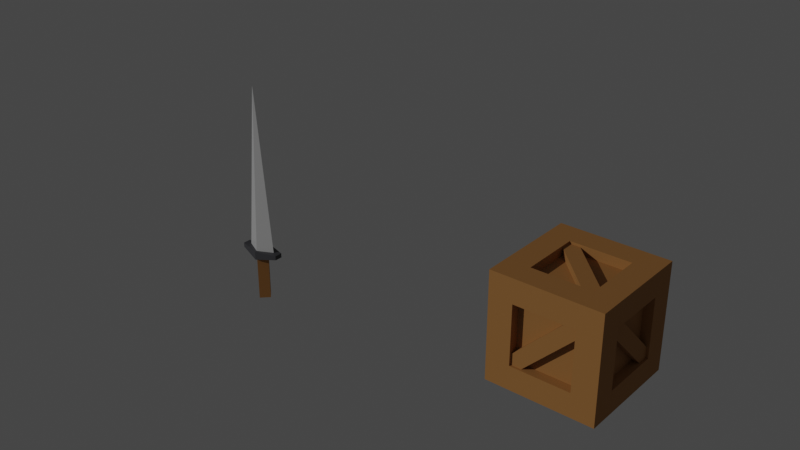 # Source: RPGGame_Items.blend  (saved by Blender 3.0.42; exported with 4.5.12 LTS)
import bpy
from mathutils import Matrix  # noqa: F401  (used for matrix-valued properties, if any)

bpy.ops.wm.read_factory_settings(use_empty=True)
scene = bpy.context.scene
scene.name = 'Scene'

# ---- collections
col_1_sword = bpy.data.collections.new('1.sword'); scene.collection.children.link(col_1_sword)
col_2_spear = bpy.data.collections.new('2.spear'); scene.collection.children.link(col_2_spear)
col_3_axe = bpy.data.collections.new('3.axe'); scene.collection.children.link(col_3_axe)
col_4_goblin_mace = bpy.data.collections.new('4.goblin_mace'); scene.collection.children.link(col_4_goblin_mace)
col_5_gem = bpy.data.collections.new('5.gem'); scene.collection.children.link(col_5_gem)
col_6_gold_coin = bpy.data.collections.new('6.gold_coin'); scene.collection.children.link(col_6_gold_coin)

# ---- materials (node trees are filled in below, after node groups)
mat_wood = bpy.data.materials.new('wood')
mat_wood.use_transparent_shadow = False
mat_steel = bpy.data.materials.new('steel')
mat_steel.use_transparent_shadow = False
mat_steel_polished = bpy.data.materials.new('steel_polished')
mat_steel_polished.use_transparent_shadow = False
mat_emerald = bpy.data.materials.new('emerald')
mat_emerald.use_transparent_shadow = False
mat_gold = bpy.data.materials.new('gold')
mat_gold.use_transparent_shadow = False
mat_gold_weathered = bpy.data.materials.new('gold_weathered')
mat_gold_weathered.use_transparent_shadow = False

# ---- node groups
ng_auto_smooth = bpy.data.node_groups.new('Auto Smooth', 'GeometryNodeTree')
_s = ng_auto_smooth.interface.new_socket(name='Geometry', in_out='OUTPUT', socket_type='NodeSocketGeometry')
_s = ng_auto_smooth.interface.new_socket(name='Geometry', in_out='INPUT', socket_type='NodeSocketGeometry')
_s = ng_auto_smooth.interface.new_socket(name='Angle', in_out='INPUT', socket_type='NodeSocketFloat')
_s.subtype = 'ANGLE'
_s.min_value = 0.0
_s.max_value = 3.142
ng_auto_smooth.is_modifier = True
_N = ng_auto_smooth.nodes; _L = ng_auto_smooth.links
n0 = _N.new('NodeGroupOutput'); n0.name = 'Group Output'; n0.location = (480, -100)
n1 = _N.new('NodeGroupInput'); n1.name = 'Group Input'; n1.location = (-420, -300)
n2 = _N.new('NodeGroupInput'); n2.name = 'Group Input.001'; n2.location = (-60, -100)
n3 = _N.new('GeometryNodeSetShadeSmooth'); n3.name = 'Set Shade Smooth'; n3.location = (120, -100)
n3.domain = 'EDGE'
n4 = _N.new('GeometryNodeSetShadeSmooth'); n4.name = 'Set Shade Smooth.001'; n4.location = (300, -100)
n5 = _N.new('GeometryNodeInputMeshEdgeAngle'); n5.name = 'Edge Angle'; n5.location = (-420, -220)
n6 = _N.new('GeometryNodeInputEdgeSmooth'); n6.name = 'Is Edge Smooth'; n6.location = (-60, -160)
n7 = _N.new('GeometryNodeInputShadeSmooth'); n7.name = 'Is Face Smooth'; n7.location = (-240, -340)
n8 = _N.new('FunctionNodeBooleanMath'); n8.name = 'Boolean Math'; n8.location = (-60, -220)
n9 = _N.new('FunctionNodeCompare'); n9.name = 'Compare'; n9.location = (-240, -180)
n9.operation = 'LESS_EQUAL'
_L.new(n5.outputs[0], n9.inputs[0])
_L.new(n4.outputs[0], n0.inputs[0])
_L.new(n1.outputs[1], n9.inputs[1])
_L.new(n9.outputs[0], n8.inputs[0])
_L.new(n7.outputs[0], n8.inputs[1])
_L.new(n2.outputs[0], n3.inputs[0])
_L.new(n6.outputs[0], n3.inputs[1])
_L.new(n3.outputs[0], n4.inputs[0])
_L.new(n8.outputs[0], n3.inputs[2])
n0.is_active_output = True

# ---- material node trees
mat_wood.use_nodes = True; mat_wood.node_tree.nodes.clear()
_N = mat_wood.node_tree.nodes; _L = mat_wood.node_tree.links
n0 = _N.new('ShaderNodeBsdfPrincipled'); n0.name = 'Principled BSDF'; n0.location = (10, 300)
n0.distribution = 'GGX'
n0.subsurface_method = 'RANDOM_WALK_SKIN'
n0.inputs[0].default_value = (0.402, 0.1845, 0.05127, 1.0)
n0.inputs[2].default_value = 0.8
n0.inputs[3].default_value = 1.45
n0.inputs[27].default_value = (0.0, 0.0, 0.0, 1.0)
n0.inputs[28].default_value = 1.0
n1 = _N.new('ShaderNodeOutputMaterial'); n1.name = 'Material Output'; n1.location = (300, 300)
_L.new(n0.outputs[0], n1.inputs[0])
n1.is_active_output = True
mat_steel.use_nodes = True; mat_steel.node_tree.nodes.clear()
_N = mat_steel.node_tree.nodes; _L = mat_steel.node_tree.links
n0 = _N.new('ShaderNodeBsdfPrincipled'); n0.name = 'Principled BSDF'; n0.location = (10, 300)
n0.distribution = 'GGX'
n0.subsurface_method = 'RANDOM_WALK_SKIN'
n0.inputs[0].default_value = (0.05781, 0.05781, 0.0648, 1.0)
n0.inputs[3].default_value = 1.45
n0.inputs[27].default_value = (0.0, 0.0, 0.0, 1.0)
n0.inputs[28].default_value = 1.0
n1 = _N.new('ShaderNodeOutputMaterial'); n1.name = 'Material Output'; n1.location = (300, 300)
_L.new(n0.outputs[0], n1.inputs[0])
n1.is_active_output = True
mat_steel_polished.use_nodes = True; mat_steel_polished.node_tree.nodes.clear()
_N = mat_steel_polished.node_tree.nodes; _L = mat_steel_polished.node_tree.links
n0 = _N.new('ShaderNodeBsdfPrincipled'); n0.name = 'Principled BSDF'; n0.location = (10, 300)
n0.distribution = 'GGX'
n0.subsurface_method = 'RANDOM_WALK_SKIN'
n0.inputs[0].default_value = (0.5926, 0.5926, 0.5926, 1.0)
n0.inputs[2].default_value = 0.2
n0.inputs[3].default_value = 1.45
n0.inputs[27].default_value = (0.0, 0.0, 0.0, 1.0)
n0.inputs[28].default_value = 1.0
n1 = _N.new('ShaderNodeOutputMaterial'); n1.name = 'Material Output'; n1.location = (300, 300)
_L.new(n0.outputs[0], n1.inputs[0])
n1.is_active_output = True
mat_emerald.use_nodes = True; mat_emerald.node_tree.nodes.clear()
_N = mat_emerald.node_tree.nodes; _L = mat_emerald.node_tree.links
n0 = _N.new('ShaderNodeBsdfPrincipled'); n0.name = 'Principled BSDF'; n0.location = (10, 300)
n0.distribution = 'GGX'
n0.subsurface_method = 'RANDOM_WALK_SKIN'
n0.inputs[0].default_value = (0.09686, 1.0, 0.03537, 1.0)
n0.inputs[2].default_value = 0.8
n0.inputs[3].default_value = 1.45
n0.inputs[27].default_value = (0.0, 0.0, 0.0, 1.0)
n0.inputs[28].default_value = 1.0
n1 = _N.new('ShaderNodeOutputMaterial'); n1.name = 'Material Output'; n1.location = (300, 300)
_L.new(n0.outputs[0], n1.inputs[0])
n1.is_active_output = True
mat_gold.use_nodes = True; mat_gold.node_tree.nodes.clear()
_N = mat_gold.node_tree.nodes; _L = mat_gold.node_tree.links
n0 = _N.new('ShaderNodeBsdfPrincipled'); n0.name = 'Principled BSDF'; n0.location = (10, 300)
n0.distribution = 'GGX'
n0.subsurface_method = 'RANDOM_WALK_SKIN'
n0.inputs[0].default_value = (1.0, 0.6795, 0.08866, 1.0)
n0.inputs[2].default_value = 0.3
n0.inputs[3].default_value = 1.45
n0.inputs[27].default_value = (0.0, 0.0, 0.0, 1.0)
n0.inputs[28].default_value = 1.0
n1 = _N.new('ShaderNodeOutputMaterial'); n1.name = 'Material Output'; n1.location = (300, 300)
_L.new(n0.outputs[0], n1.inputs[0])
n1.is_active_output = True
mat_gold_weathered.use_nodes = True; mat_gold_weathered.node_tree.nodes.clear()
_N = mat_gold_weathered.node_tree.nodes; _L = mat_gold_weathered.node_tree.links
n0 = _N.new('ShaderNodeBsdfPrincipled'); n0.name = 'Principled BSDF'; n0.location = (10, 300)
n0.distribution = 'GGX'
n0.subsurface_method = 'RANDOM_WALK_SKIN'
n0.inputs[0].default_value = (0.2738, 0.1892, 0.02846, 1.0)
n0.inputs[2].default_value = 0.7
n0.inputs[3].default_value = 1.45
n0.inputs[27].default_value = (0.0, 0.0, 0.0, 1.0)
n0.inputs[28].default_value = 1.0
n1 = _N.new('ShaderNodeOutputMaterial'); n1.name = 'Material Output'; n1.location = (300, 300)
_L.new(n0.outputs[0], n1.inputs[0])
n1.is_active_output = True

# ---- world
world_world = bpy.data.worlds.new('World'); scene.world = world_world
world_world.use_nodes = True; world_world.node_tree.nodes.clear()
_N = world_world.node_tree.nodes; _L = world_world.node_tree.links
n0 = _N.new('ShaderNodeOutputWorld'); n0.name = 'World Output'; n0.location = (300, 300)
n1 = _N.new('ShaderNodeBackground'); n1.name = 'Background'; n1.location = (10, 300)
n1.inputs[0].default_value = (0.05088, 0.05088, 0.05088, 1.0)
_L.new(n1.outputs[0], n0.inputs[0])
n0.is_active_output = True
world_world.color = (0.05088, 0.05088, 0.05088)
world_world.use_sun_shadow = False
world_world.sun_shadow_jitter_overblur = 0.0

# ---- lights
light_sun = bpy.data.lights.new('Sun', 'SUN')
light_sun.transmission_factor = 0.0
light_sun.energy = 1.0
light_sun.shadow_soft_size = 0.125

# ---- meshes
me_cube_008 = bpy.data.meshes.new('Cube.008')
me_cube_008.from_pydata([(-1.5, -0.5, -0.5), (-1.5, -0.5, 0.5), (-1.5, 0.5, -0.5), (-1.5, 0.5, 0.5), (-0.5, -0.5, -0.5), (-0.5, -0.5, 0.5), (-0.5, 0.5, -0.5), (-0.5, 0.5, 0.5)], [], [(0, 1, 3, 2), (2, 3, 7, 6), (6, 7, 5, 4), (4, 5, 1, 0), (2, 6, 4, 0), (7, 3, 1, 5)])
_uv = me_cube_008.uv_layers.new(name='UVMap')
_uv.uv.foreach_set('vector', [0.375, 0.0, 0.625, 0.0, 0.625, 0.25, 0.375, 0.25, 0.375, 0.25, 0.625, 0.25, 0.625, 0.5, 0.375, 0.5, 0.375, 0.5, 0.625, 0.5, 0.625, 0.75, 0.375, 0.75, 0.375, 0.75, 0.625, 0.75, 0.625, 1.0, 0.375, 1.0, 0.125, 0.5, 0.375, 0.5, 0.375, 0.75, 0.125, 0.75, 0.625, 0.5, 0.875, 0.5, 0.875, 0.75, 0.625, 0.75])
me_cube_008.use_remesh_fix_poles = True
me_cube_008.use_remesh_preserve_attributes = False
me_cube_008.update()
me_cube_013 = bpy.data.meshes.new('Cube.013')
me_cube_013.from_pydata([(-2.5, -0.5, 0.5), (-2.0, 0.5, 0.5), (-1.5, -0.5, 0.5)], [], [(1, 0, 2)])
_uv = me_cube_013.uv_layers.new(name='UVMap')
_uv.uv.foreach_set('vector', [0.875, 0.5, 0.875, 0.75, 0.625, 0.75])
me_cube_013.use_remesh_fix_poles = True
me_cube_013.use_remesh_preserve_attributes = False
me_cube_013.update()
me_cube = bpy.data.meshes.new('Cube')
me_cube.from_pydata([(-0.2812, -0.2812, -0.2812), (-0.2812, -0.2812, 0.2812), (-0.2812, 0.2812, -0.2812), (-0.2812, 0.2812, 0.2812), (0.2812, -0.2812, -0.2812), (0.2812, -0.2812, 0.2812), (0.2812, 0.2812, -0.2812), (0.2812, 0.2812, 0.2812), (-0.2812, -0.1562, -0.1562), (-0.2812, -0.1562, 0.1562), (-0.2812, 0.1562, 0.1562), (-0.2812, 0.1562, -0.1562), (-0.1562, 0.2812, -0.1562), (-0.1562, 0.2812, 0.1562), (0.1562, 0.2812, 0.1562), (0.1562, 0.2812, -0.1562), (0.2812, 0.1562, -0.1562), (0.2812, 0.1562, 0.1562), (0.2812, -0.1562, 0.1562), (0.2812, -0.1562, -0.1562), (0.1562, -0.2812, -0.1562), (0.1562, -0.2812, 0.1562), (-0.1562, -0.2812, 0.1562), (-0.1562, -0.2812, -0.1562), (-0.1562, 0.1562, -0.2812), (0.1562, 0.1562, -0.2812), (0.1562, -0.1562, -0.2812), (-0.1562, -0.1562, -0.2812), (0.1562, 0.1562, 0.2812), (-0.1562, 0.1562, 0.2812), (-0.1562, -0.1562, 0.2812), (0.1562, -0.1562, 0.2812), (-0.2313, -0.1562, -0.1562), (-0.2313, -0.1562, 0.1562), (-0.2313, 0.1562, 0.1562), (-0.2313, 0.1562, -0.1562), (-0.1562, 0.2313, -0.1562), (-0.1562, 0.2313, 0.1562), (0.1562, 0.2313, 0.1562), (0.1562, 0.2313, -0.1562), (0.2313, 0.1562, -0.1562), (0.2313, 0.1562, 0.1562), (0.2313, -0.1562, 0.1562), (0.2313, -0.1562, -0.1562), (0.1562, -0.2313, -0.1562), (0.1562, -0.2313, 0.1562), (-0.1562, -0.2313, 0.1562), (-0.1562, -0.2313, -0.1562), (-0.1562, 0.1562, -0.2313), (0.1562, 0.1562, -0.2313), (0.1562, -0.1562, -0.2313), (-0.1562, -0.1562, -0.2313), (0.1562, 0.1562, 0.2313), (-0.1562, 0.1562, 0.2313), (-0.1562, -0.1562, 0.2313), (0.1562, -0.1562, 0.2313), (-0.1286, -0.2313, -0.1839), (0.1839, -0.2313, 0.1286), (0.1286, -0.2313, 0.1839), (-0.1839, -0.2313, -0.1286), (0.1839, -0.2688, 0.1286), (-0.1286, -0.2688, -0.1839), (-0.1839, -0.2688, -0.1286), (0.1286, -0.2688, 0.1839), (0.2312, 0.1839, -0.1286), (0.2312, -0.1286, 0.1839), (0.2312, -0.1839, 0.1286), (0.2312, 0.1286, -0.1839), (0.2687, -0.1286, 0.1839), (0.2687, 0.1839, -0.1286), (0.2687, 0.1286, -0.1839), (0.2687, -0.1839, 0.1286), (0.1286, 0.2313, -0.1839), (-0.1839, 0.2312, 0.1286), (-0.1286, 0.2312, 0.1839), (0.1839, 0.2313, -0.1286), (-0.1839, 0.2688, 0.1286), (0.1286, 0.2688, -0.1839), (0.1839, 0.2688, -0.1286), (-0.1286, 0.2688, 0.1839), (-0.2313, 0.1839, 0.1286), (-0.2312, -0.1286, -0.1839), (-0.2312, -0.1839, -0.1286), (-0.2313, 0.1286, 0.1839), (-0.2687, -0.1286, -0.1839), (-0.2687, 0.1839, 0.1286), (-0.2687, 0.1286, 0.1839), (-0.2687, -0.1839, -0.1286), (-0.1839, -0.1286, -0.2312), (0.1286, 0.1839, -0.2312), (0.1839, 0.1286, -0.2313), (-0.1286, -0.1839, -0.2313), (0.1286, 0.1839, -0.2688), (-0.1839, -0.1286, -0.2688), (-0.1286, -0.1839, -0.2688), (0.1839, 0.1286, -0.2688), (-0.1839, 0.1286, 0.2313), (0.1286, -0.1839, 0.2312), (0.1839, -0.1286, 0.2312), (-0.1286, 0.1839, 0.2313), (0.1286, -0.1839, 0.2688), (-0.1839, 0.1286, 0.2688), (-0.1286, 0.1839, 0.2688), (0.1839, -0.1286, 0.2688)], [], [(32, 33, 34, 35), (36, 37, 38, 39), (40, 41, 42, 43), (44, 45, 46, 47), (48, 49, 50, 51), (52, 53, 54, 55), (0, 1, 9, 8), (1, 3, 10, 9), (3, 2, 11, 10), (2, 0, 8, 11), (2, 3, 13, 12), (3, 7, 14, 13), (7, 6, 15, 14), (6, 2, 12, 15), (6, 7, 17, 16), (7, 5, 18, 17), (5, 4, 19, 18), (4, 6, 16, 19), (4, 5, 21, 20), (5, 1, 22, 21), (1, 0, 23, 22), (0, 4, 20, 23), (2, 6, 25, 24), (6, 4, 26, 25), (4, 0, 27, 26), (0, 2, 24, 27), (7, 3, 29, 28), (3, 1, 30, 29), (1, 5, 31, 30), (5, 7, 28, 31), (8, 9, 33, 32), (9, 10, 34, 33), (10, 11, 35, 34), (11, 8, 32, 35), (12, 13, 37, 36), (13, 14, 38, 37), (14, 15, 39, 38), (15, 12, 36, 39), (16, 17, 41, 40), (17, 18, 42, 41), (18, 19, 43, 42), (19, 16, 40, 43), (20, 21, 45, 44), (21, 22, 46, 45), (22, 23, 47, 46), (23, 20, 44, 47), (24, 25, 49, 48), (25, 26, 50, 49), (26, 27, 51, 50), (27, 24, 48, 51), (28, 29, 53, 52), (29, 30, 54, 53), (30, 31, 55, 54), (31, 28, 52, 55), (61, 60, 63, 62), (56, 57, 60, 61), (58, 59, 62, 63), (69, 68, 71, 70), (64, 65, 68, 69), (66, 67, 70, 71), (77, 76, 79, 78), (72, 73, 76, 77), (74, 75, 78, 79), (85, 84, 87, 86), (80, 81, 84, 85), (82, 83, 86, 87), (93, 92, 95, 94), (88, 89, 92, 93), (90, 91, 94, 95), (101, 100, 103, 102), (96, 97, 100, 101), (98, 99, 102, 103)])
_uv = me_cube.uv_layers.new(name='UVMap')
_uv.uv.foreach_set('vector', [0.4306, 0.05556, 0.5694, 0.05556, 0.5694, 0.1944, 0.4306, 0.1944, 0.4306, 0.3056, 0.5694, 0.3056, 0.5694, 0.4444, 0.4306, 0.4444, 0.4306, 0.5556, 0.5694, 0.5556, 0.5694, 0.6944, 0.4306, 0.6944, 0.4306, 0.8056, 0.5694, 0.8056, 0.5694, 0.9444, 0.4306, 0.9444, 0.1806, 0.5556, 0.3194, 0.5556, 0.3194, 0.6944, 0.1806, 0.6944, 0.6806, 0.5556, 0.8194, 0.5556, 0.8194, 0.6944, 0.6806, 0.6944, 0.375, 0.0, 0.625, 0.0, 0.5694, 0.05556, 0.4306, 0.05556, 0.625, 0.0, 0.625, 0.25, 0.5694, 0.1944, 0.5694, 0.05556, 0.625, 0.25, 0.375, 0.25, 0.4306, 0.1944, 0.5694, 0.1944, 0.375, 0.25, 0.375, 0.0, 0.4306, 0.05556, 0.4306, 0.1944, 0.375, 0.25, 0.625, 0.25, 0.5694, 0.3056, 0.4306, 0.3056, 0.625, 0.25, 0.625, 0.5, 0.5694, 0.4444, 0.5694, 0.3056, 0.625, 0.5, 0.375, 0.5, 0.4306, 0.4444, 0.5694, 0.4444, 0.375, 0.5, 0.375, 0.25, 0.4306, 0.3056, 0.4306, 0.4444, 0.375, 0.5, 0.625, 0.5, 0.5694, 0.5556, 0.4306, 0.5556, 0.625, 0.5, 0.625, 0.75, 0.5694, 0.6944, 0.5694, 0.5556, 0.625, 0.75, 0.375, 0.75, 0.4306, 0.6944, 0.5694, 0.6944, 0.375, 0.75, 0.375, 0.5, 0.4306, 0.5556, 0.4306, 0.6944, 0.375, 0.75, 0.625, 0.75, 0.5694, 0.8056, 0.4306, 0.8056, 0.625, 0.75, 0.625, 1.0, 0.5694, 0.9444, 0.5694, 0.8056, 0.625, 1.0, 0.375, 1.0, 0.4306, 0.9444, 0.5694, 0.9444, 0.375, 1.0, 0.375, 0.75, 0.4306, 0.8056, 0.4306, 0.9444, 0.125, 0.5, 0.375, 0.5, 0.3194, 0.5556, 0.1806, 0.5556, 0.375, 0.5, 0.375, 0.75, 0.3194, 0.6944, 0.3194, 0.5556, 0.375, 0.75, 0.125, 0.75, 0.1806, 0.6944, 0.3194, 0.6944, 0.125, 0.75, 0.125, 0.5, 0.1806, 0.5556, 0.1806, 0.6944, 0.625, 0.5, 0.875, 0.5, 0.8194, 0.5556, 0.6806, 0.5556, 0.875, 0.5, 0.875, 0.75, 0.8194, 0.6944, 0.8194, 0.5556, 0.875, 0.75, 0.625, 0.75, 0.6806, 0.6944, 0.8194, 0.6944, 0.625, 0.75, 0.625, 0.5, 0.6806, 0.5556, 0.6806, 0.6944, 0.4306, 0.05556, 0.5694, 0.05556, 0.5694, 0.05556, 0.4306, 0.05556, 0.5694, 0.05556, 0.5694, 0.1944, 0.5694, 0.1944, 0.5694, 0.05556, 0.5694, 0.1944, 0.4306, 0.1944, 0.4306, 0.1944, 0.5694, 0.1944, 0.4306, 0.1944, 0.4306, 0.05556, 0.4306, 0.05556, 0.4306, 0.1944, 0.4306, 0.3056, 0.5694, 0.3056, 0.5694, 0.3056, 0.4306, 0.3056, 0.5694, 0.3056, 0.5694, 0.4444, 0.5694, 0.4444, 0.5694, 0.3056, 0.5694, 0.4444, 0.4306, 0.4444, 0.4306, 0.4444, 0.5694, 0.4444, 0.4306, 0.4444, 0.4306, 0.3056, 0.4306, 0.3056, 0.4306, 0.4444, 0.4306, 0.5556, 0.5694, 0.5556, 0.5694, 0.5556, 0.4306, 0.5556, 0.5694, 0.5556, 0.5694, 0.6944, 0.5694, 0.6944, 0.5694, 0.5556, 0.5694, 0.6944, 0.4306, 0.6944, 0.4306, 0.6944, 0.5694, 0.6944, 0.4306, 0.6944, 0.4306, 0.5556, 0.4306, 0.5556, 0.4306, 0.6944, 0.4306, 0.8056, 0.5694, 0.8056, 0.5694, 0.8056, 0.4306, 0.8056, 0.5694, 0.8056, 0.5694, 0.9444, 0.5694, 0.9444, 0.5694, 0.8056, 0.5694, 0.9444, 0.4306, 0.9444, 0.4306, 0.9444, 0.5694, 0.9444, 0.4306, 0.9444, 0.4306, 0.8056, 0.4306, 0.8056, 0.4306, 0.9444, 0.1806, 0.5556, 0.3194, 0.5556, 0.3194, 0.5556, 0.1806, 0.5556, 0.3194, 0.5556, 0.3194, 0.6944, 0.3194, 0.6944, 0.3194, 0.5556, 0.3194, 0.6944, 0.1806, 0.6944, 0.1806, 0.6944, 0.3194, 0.6944, 0.1806, 0.6944, 0.1806, 0.5556, 0.1806, 0.5556, 0.1806, 0.6944, 0.6806, 0.5556, 0.8194, 0.5556, 0.8194, 0.5556, 0.6806, 0.5556, 0.8194, 0.5556, 0.8194, 0.6944, 0.8194, 0.6944, 0.8194, 0.5556, 0.8194, 0.6944, 0.6806, 0.6944, 0.6806, 0.6944, 0.8194, 0.6944, 0.6806, 0.6944, 0.6806, 0.5556, 0.6806, 0.5556, 0.6806, 0.6944, 0.4306, 0.8056, 0.5694, 0.8056, 0.5694, 0.9444, 0.4306, 0.9444, 0.4306, 0.8056, 0.5694, 0.8056, 0.5694, 0.8056, 0.4306, 0.8056, 0.5694, 0.9444, 0.4306, 0.9444, 0.4306, 0.9444, 0.5694, 0.9444, 0.4306, 0.8056, 0.5694, 0.8056, 0.5694, 0.9444, 0.4306, 0.9444, 0.4306, 0.8056, 0.5694, 0.8056, 0.5694, 0.8056, 0.4306, 0.8056, 0.5694, 0.9444, 0.4306, 0.9444, 0.4306, 0.9444, 0.5694, 0.9444, 0.4306, 0.8056, 0.5694, 0.8056, 0.5694, 0.9444, 0.4306, 0.9444, 0.4306, 0.8056, 0.5694, 0.8056, 0.5694, 0.8056, 0.4306, 0.8056, 0.5694, 0.9444, 0.4306, 0.9444, 0.4306, 0.9444, 0.5694, 0.9444, 0.4306, 0.8056, 0.5694, 0.8056, 0.5694, 0.9444, 0.4306, 0.9444, 0.4306, 0.8056, 0.5694, 0.8056, 0.5694, 0.8056, 0.4306, 0.8056, 0.5694, 0.9444, 0.4306, 0.9444, 0.4306, 0.9444, 0.5694, 0.9444, 0.4306, 0.8056, 0.5694, 0.8056, 0.5694, 0.9444, 0.4306, 0.9444, 0.4306, 0.8056, 0.5694, 0.8056, 0.5694, 0.8056, 0.4306, 0.8056, 0.5694, 0.9444, 0.4306, 0.9444, 0.4306, 0.9444, 0.5694, 0.9444, 0.4306, 0.8056, 0.5694, 0.8056, 0.5694, 0.9444, 0.4306, 0.9444, 0.4306, 0.8056, 0.5694, 0.8056, 0.5694, 0.8056, 0.4306, 0.8056, 0.5694, 0.9444, 0.4306, 0.9444, 0.4306, 0.9444, 0.5694, 0.9444])
me_cube.materials.append(mat_wood)
me_cube.use_remesh_fix_poles = True
me_cube.use_remesh_preserve_attributes = False
me_cube.update()
me_cube_001 = bpy.data.meshes.new('Cube.001')
me_cube_001.from_pydata([(0.04419, 0.0, -0.361), (0.08839, 0.0, -0.325), (-0.125, -0.0221, -0.325), (0.125, 0.0221, -0.35), (-0.125, 0.0221, -0.35), (0.0, -0.04419, -0.625), (0.0, -0.04419, -0.361), (-0.04419, 0.0, -0.625), (-0.04419, 0.0, -0.361), (0.04419, 0.0, -0.625), (0.0, 0.04419, -0.625), (0.0, 0.04419, -0.361), (0.0, -0.04419, -0.325), (-0.08839, 0.0, -0.325), (0.0, 0.04419, -0.325), (0.0, 0.0, 0.625), (0.125, -0.0221, -0.325), (0.125, 0.0221, -0.325), (-0.125, 0.0221, -0.325), (0.125, -0.0221, -0.35), (-0.125, -0.0221, -0.35), (0.0, -0.05669, -0.325), (0.0, 0.05669, -0.325), (0.0, -0.05669, -0.375), (0.0, 0.05669, -0.375)], [], [(10, 11, 0, 9), (9, 0, 6, 5), (5, 6, 8, 7), (7, 8, 11, 10), (7, 10, 9, 5), (23, 24, 3, 19), (21, 2, 20, 23), (2, 18, 4, 20), (22, 17, 3, 24), (17, 16, 19, 3), (18, 22, 24, 4), (2, 21, 22, 18), (20, 4, 24, 23), (21, 16, 17, 22), (16, 21, 23, 19), (13, 12, 15), (14, 13, 15), (12, 1, 15), (1, 14, 15)])
me_cube_001.polygons.foreach_set('material_index', [0, 0, 0, 0, 0, 1, 1, 1, 1, 1, 1, 1, 1, 1, 1, 2, 2, 2, 2])
_uv = me_cube_001.uv_layers.new(name='UVMap')
_uv.uv.foreach_set('vector', [0.375, 0.5, 0.625, 0.5, 0.625, 0.75, 0.375, 0.75, 0.375, 0.75, 0.625, 0.75, 0.625, 1.0, 0.375, 1.0, 0.375, 0.0, 0.625, 0.0, 0.625, 0.25, 0.375, 0.25, 0.375, 0.25, 0.625, 0.25, 0.625, 0.5, 0.375, 0.5, 0.125, 0.5, 0.375, 0.5, 0.375, 0.75, 0.125, 0.75, 0.0, 0.0, 0.0, 0.0, 0.0, 0.0, 0.0, 0.0, 0.0, 0.0, 0.0, 0.0, 0.0, 0.0, 0.0, 0.0, 0.0, 0.0, 0.0, 0.0, 0.0, 0.0, 0.0, 0.0, 0.0, 0.0, 0.0, 0.0, 0.0, 0.0, 0.0, 0.0, 0.0, 0.0, 0.0, 0.0, 0.0, 0.0, 0.0, 0.0, 0.0, 0.0, 0.0, 0.0, 0.0, 0.0, 0.0, 0.0, 0.0, 0.0, 0.0, 0.0, 0.0, 0.0, 0.0, 0.0, 0.0, 0.0, 0.0, 0.0, 0.0, 0.0, 0.0, 0.0, 0.0, 0.0, 0.0, 0.0, 0.0, 0.0, 0.0, 0.0, 0.0, 0.0, 0.0, 0.0, 0.0, 0.0, 0.0, 0.0, 0.875, 0.5, 0.875, 0.75, 0.875, 0.5, 0.625, 0.5, 0.875, 0.5, 0.625, 0.5, 0.875, 0.75, 0.625, 0.75, 0.875, 0.75, 0.625, 0.75, 0.625, 0.5, 0.625, 0.75])
me_cube_001.materials.append(mat_wood)
me_cube_001.materials.append(mat_steel)
me_cube_001.materials.append(mat_steel_polished)
me_cube_001.use_remesh_fix_poles = True
me_cube_001.use_remesh_preserve_attributes = False
me_cube_001.update()
me_cube_009 = bpy.data.meshes.new('Cube.009')
me_cube_009.from_pydata([(0.04419, 0.0, 0.857), (0.08839, 0.0, 0.893), (-0.125, -0.0221, 0.893), (0.125, 0.0221, 0.868), (-0.125, 0.0221, 0.868), (0.0, -0.04419, -0.857), (0.0, -0.04419, 0.857), (-0.04419, 0.0, -0.857), (-0.04419, 0.0, 0.857), (0.04419, 0.0, -0.857), (0.0, 0.04419, -0.857), (0.0, 0.04419, 0.857), (0.0, -0.04419, 0.893), (-0.08839, 0.0, 0.893), (0.0, 0.04419, 0.893), (0.0, 0.0, 1.143), (0.125, -0.0221, 0.893), (0.125, 0.0221, 0.893), (-0.125, 0.0221, 0.893), (0.125, -0.0221, 0.868), (-0.125, -0.0221, 0.868), (0.0, -0.05669, 0.893), (0.0, 0.05669, 0.893), (0.0, -0.05669, 0.843), (0.0, 0.05669, 0.843)], [], [(10, 11, 0, 9), (9, 0, 6, 5), (5, 6, 8, 7), (7, 8, 11, 10), (7, 10, 9, 5), (23, 24, 3, 19), (21, 2, 20, 23), (2, 18, 4, 20), (22, 17, 3, 24), (17, 16, 19, 3), (18, 22, 24, 4), (2, 21, 22, 18), (20, 4, 24, 23), (21, 16, 17, 22), (16, 21, 23, 19), (12, 1, 15), (1, 14, 15), (14, 13, 15), (13, 12, 15)])
me_cube_009.polygons.foreach_set('material_index', [0, 0, 0, 0, 0, 1, 1, 1, 1, 1, 1, 1, 1, 1, 1, 2, 2, 2, 2])
_uv = me_cube_009.uv_layers.new(name='UVMap')
_uv.uv.foreach_set('vector', [0.375, 0.5, 0.625, 0.5, 0.625, 0.75, 0.375, 0.75, 0.375, 0.75, 0.625, 0.75, 0.625, 1.0, 0.375, 1.0, 0.375, 0.0, 0.625, 0.0, 0.625, 0.25, 0.375, 0.25, 0.375, 0.25, 0.625, 0.25, 0.625, 0.5, 0.375, 0.5, 0.125, 0.5, 0.375, 0.5, 0.375, 0.75, 0.125, 0.75, 0.0, 0.0, 0.0, 0.0, 0.0, 0.0, 0.0, 0.0, 0.0, 0.0, 0.0, 0.0, 0.0, 0.0, 0.0, 0.0, 0.0, 0.0, 0.0, 0.0, 0.0, 0.0, 0.0, 0.0, 0.0, 0.0, 0.0, 0.0, 0.0, 0.0, 0.0, 0.0, 0.0, 0.0, 0.0, 0.0, 0.0, 0.0, 0.0, 0.0, 0.0, 0.0, 0.0, 0.0, 0.0, 0.0, 0.0, 0.0, 0.0, 0.0, 0.0, 0.0, 0.0, 0.0, 0.0, 0.0, 0.0, 0.0, 0.0, 0.0, 0.0, 0.0, 0.0, 0.0, 0.0, 0.0, 0.0, 0.0, 0.0, 0.0, 0.0, 0.0, 0.0, 0.0, 0.0, 0.0, 0.0, 0.0, 0.0, 0.0, 0.875, 0.75, 0.625, 0.75, 0.875, 0.75, 0.625, 0.75, 0.625, 0.5, 0.625, 0.75, 0.625, 0.5, 0.875, 0.5, 0.625, 0.5, 0.875, 0.5, 0.875, 0.75, 0.875, 0.5])
me_cube_009.materials.append(mat_wood)
me_cube_009.materials.append(mat_steel)
me_cube_009.materials.append(mat_steel_polished)
me_cube_009.use_remesh_fix_poles = True
me_cube_009.use_remesh_preserve_attributes = False
me_cube_009.update()
me_cube_011 = bpy.data.meshes.new('Cube.011')
me_cube_011.from_pydata([(-0.2269, 1.49e-08, 0.5538), (-0.2269, 1.49e-08, 0.1712), (0.04419, 0.0, 0.5125), (-0.1889, -0.0221, 0.511), (-0.06919, -0.0321, 0.4225), (0.06919, 0.0221, 0.3025), (-0.06919, 0.0321, 0.3025), (0.0, -0.04419, -0.5125), (0.0, -0.04419, 0.5125), (-0.04419, 0.0, -0.5125), (-0.04419, 0.0, 0.5125), (0.04419, 0.0, -0.5125), (0.0, 0.04419, -0.5125), (0.0, 0.04419, 0.5125), (0.06919, -0.0221, 0.4225), (0.06919, 0.0221, 0.4225), (-0.06919, 0.0321, 0.4225), (0.06919, -0.0221, 0.3025), (-0.06919, -0.0321, 0.3025), (0.0, -0.05669, 0.4225), (0.0, 0.05669, 0.4225), (0.0, -0.05669, 0.3025), (0.0, 0.05669, 0.3025), (-0.1889, 0.0221, 0.214), (-0.1889, 0.0221, 0.511), (-0.1889, -0.0221, 0.214), (-0.1363, -0.0221, 0.4577), (-0.1025, -0.0258, 0.4382), (-0.1025, 0.0258, 0.4382), (-0.1363, 0.0221, 0.4577), (-0.1025, -0.0258, 0.2868), (-0.1363, -0.0221, 0.2673), (-0.1363, 0.0221, 0.2673), (-0.1025, 0.0258, 0.2868), (-0.2288, -0.0221, 0.4477), (-0.2288, -0.0221, 0.2773), (-0.2288, 0.0221, 0.4477), (-0.2826, 1.49e-08, 0.2646), (-0.2826, 1.49e-08, 0.4604), (-0.2288, 0.0221, 0.2773), (-0.2439, -0.0221, 0.3625), (-0.2974, 1.49e-08, 0.3625), (-0.2439, 0.0221, 0.3625)], [], [(12, 13, 2, 11), (11, 2, 8, 7), (7, 8, 10, 9), (9, 10, 13, 12), (9, 12, 11, 7), (8, 2, 13, 10), (29, 32, 23, 39, 42, 36, 24), (21, 22, 5, 17), (19, 4, 18, 21), (16, 6, 33, 28), (20, 15, 5, 22), (15, 14, 17, 5), (16, 20, 22, 6), (4, 19, 20, 16), (18, 6, 22, 21), (19, 14, 15, 20), (14, 19, 21, 17), (4, 16, 28, 27), (18, 4, 27, 30), (32, 31, 25, 23), (6, 18, 30, 33), (29, 26, 27, 28), (31, 32, 33, 30), (26, 31, 30, 27), (32, 29, 28, 33), (26, 29, 24, 3), (31, 26, 3, 34, 40, 35, 25), (34, 3, 0, 38), (24, 36, 38, 0), (25, 35, 37, 1), (3, 24, 0), (23, 25, 1), (39, 23, 1, 37), (39, 37, 41, 42), (38, 36, 42, 41), (34, 38, 41, 40), (37, 35, 40, 41)])
me_cube_011.polygons.foreach_set('use_smooth', [True] * 37)
me_cube_011.polygons.foreach_set('material_index', [0, 0, 0, 0, 0, 0, 1, 1, 1, 1, 1, 1, 1, 1, 1, 1, 1, 1, 1, 1, 1, 1, 1, 1, 1, 1, 1, 2, 2, 2, 2, 2, 2, 2, 2, 2, 2])
_k = set([(0, 3), (0, 24), (0, 38), (1, 23), (1, 25), (1, 37), (2, 8), (2, 11), (2, 13), (3, 24), (3, 26), (3, 34), (4, 18), (4, 19), (4, 27), (5, 15), (5, 17), (5, 22), (6, 16), (6, 22), (6, 33), (7, 8), (7, 9), (7, 11), (8, 10), (9, 10), (9, 12), (10, 13), (11, 12), (12, 13), (14, 15), (14, 17), (14, 19), (15, 20), (16, 20), (16, 28), (17, 21), (18, 21), (18, 30), (19, 21), (20, 22), (23, 25), (23, 32), (23, 39), (24, 29), (24, 36), (25, 31), (25, 35), (26, 27), (28, 29), (30, 31), (32, 33), (34, 40), (35, 40), (36, 42), (37, 41), (38, 41), (39, 42)])
me_cube_011.attributes.new('sharp_edge', 'BOOLEAN', 'EDGE').data.foreach_set('value', [ (min(e.vertices), max(e.vertices)) in _k for e in me_cube_011.edges])
_uv = me_cube_011.uv_layers.new(name='UVMap')
_uv.uv.foreach_set('vector', [0.375, 0.5, 0.625, 0.5, 0.625, 0.75, 0.375, 0.75, 0.375, 0.75, 0.625, 0.75, 0.625, 1.0, 0.375, 1.0, 0.375, 0.0, 0.625, 0.0, 0.625, 0.25, 0.375, 0.25, 0.375, 0.25, 0.625, 0.25, 0.625, 0.5, 0.375, 0.5, 0.125, 0.5, 0.375, 0.5, 0.375, 0.75, 0.125, 0.75, 0.625, 1.0, 0.625, 0.75, 0.625, 0.5, 0.625, 0.25, 0.0, 0.0, 0.0, 0.0, 0.0, 0.0, 0.0, 0.0, 0.0, 0.0, 0.0, 0.0, 0.0, 0.0, 0.0, 0.0, 0.0, 0.0, 0.0, 0.0, 0.0, 0.0, 0.0, 0.0, 0.0, 0.0, 0.0, 0.0, 0.0, 0.0, 0.0, 0.0, 0.0, 0.0, 0.0, 0.0, 0.0, 0.0, 0.0, 0.0, 0.0, 0.0, 0.0, 0.0, 0.0, 0.0, 0.0, 0.0, 0.0, 0.0, 0.0, 0.0, 0.0, 0.0, 0.0, 0.0, 0.0, 0.0, 0.0, 0.0, 0.0, 0.0, 0.0, 0.0, 0.0, 0.0, 0.0, 0.0, 0.0, 0.0, 0.0, 0.0, 0.0, 0.0, 0.0, 0.0, 0.0, 0.0, 0.0, 0.0, 0.0, 0.0, 0.0, 0.0, 0.0, 0.0, 0.0, 0.0, 0.0, 0.0, 0.0, 0.0, 0.0, 0.0, 0.0, 0.0, 0.0, 0.0, 0.0, 0.0, 0.0, 0.0, 0.0, 0.0, 0.0, 0.0, 0.0, 0.0, 0.0, 0.0, 0.0, 0.0, 0.0, 0.0, 0.0, 0.0, 0.0, 0.0, 0.0, 0.0, 0.0, 0.0, 0.0, 0.0, 0.0, 0.0, 0.0, 0.0, 0.0, 0.0, 0.0, 0.0, 0.0, 0.0, 0.0, 0.0, 0.0, 0.0, 0.0, 0.0, 0.0, 0.0, 0.0, 0.0, 0.0, 0.0, 0.0, 0.0, 0.0, 0.0, 0.0, 0.0, 0.0, 0.0, 0.0, 0.0, 0.0, 0.0, 0.0, 0.0, 0.0, 0.0, 0.0, 0.0, 0.0, 0.0, 0.0, 0.0, 0.0, 0.0, 0.0, 0.0, 0.0, 0.0, 0.0, 0.0, 0.0, 0.0, 0.0, 0.0, 0.0, 0.0, 0.0, 0.0, 0.0, 0.0, 0.0, 0.0, 0.0, 0.0, 0.0, 0.0, 0.0, 0.0, 0.0, 0.0, 0.0, 0.0, 0.0, 0.0, 0.0, 0.0, 0.0, 0.0, 0.0, 0.0, 0.0, 0.0, 0.0, 0.0, 0.0, 0.0, 0.0, 0.0, 0.0, 0.0, 0.0, 0.0, 0.0, 0.0, 0.0, 0.0, 0.0, 0.0, 0.0, 0.0, 0.0, 0.0, 0.0, 0.0, 0.0, 0.0, 0.0, 0.0, 0.0, 0.0, 0.0, 0.0, 0.0, 0.0, 0.0, 0.0, 0.0, 0.0, 0.0, 0.0, 0.0, 0.0, 0.0, 0.0, 0.0, 0.0, 0.0, 0.0, 0.0, 0.0])
me_cube_011.materials.append(mat_wood)
me_cube_011.materials.append(mat_steel)
me_cube_011.materials.append(mat_steel_polished)
me_cube_011.use_remesh_fix_poles = True
me_cube_011.use_remesh_preserve_attributes = False
me_cube_011.update()
me_cube_012 = bpy.data.meshes.new('Cube.012')
me_cube_012.from_pydata([(0.04419, 0.0, 0.5125), (-0.15, -0.0221, 0.4469), (-0.06919, -0.0321, 0.425), (0.06919, 0.0221, 0.3), (-0.06919, 0.0321, 0.3), (0.0, -0.04419, -0.5125), (0.0, -0.04419, 0.5125), (-0.04419, 0.0, -0.5125), (-0.04419, 0.0, 0.5125), (0.04419, 0.0, -0.5125), (0.0, 0.04419, -0.5125), (0.0, 0.04419, 0.5125), (0.06919, -0.0221, 0.425), (0.06919, 0.0221, 0.425), (-0.06919, 0.0321, 0.425), (0.06919, -0.0221, 0.3), (-0.06919, -0.0321, 0.3), (0.0, -0.05669, 0.425), (0.0, 0.05669, 0.425), (0.0, -0.05669, 0.3), (0.0, 0.05669, 0.3), (-0.15, 0.0221, 0.2781), (-0.15, 0.0221, 0.4469), (-0.15, -0.0221, 0.2781), (-0.1025, -0.0258, 0.4447), (-0.1025, 0.0258, 0.4447), (-0.1025, -0.0258, 0.2803), (-0.1025, 0.0258, 0.2803), (-0.1863, -0.0221, 0.4109), (-0.1863, -0.0221, 0.3141), (-0.1613, 0.0221, 0.4109), (-0.1613, 0.0221, 0.3141), (-0.2, -0.0221, 0.3625), (-0.175, 0.0221, 0.3625)], [], [(10, 11, 0, 9), (9, 0, 6, 5), (5, 6, 8, 7), (7, 8, 11, 10), (7, 10, 9, 5), (6, 0, 11, 8), (31, 21, 23, 29), (28, 30, 33, 32), (19, 20, 3, 15), (17, 2, 16, 19), (14, 4, 27, 25), (18, 13, 3, 20), (13, 12, 15, 3), (14, 18, 20, 4), (2, 17, 18, 14), (16, 4, 20, 19), (17, 12, 13, 18), (12, 17, 19, 15), (2, 14, 25, 24), (16, 2, 24, 26), (24, 1, 28, 32, 29, 23, 26), (22, 30, 28, 1), (4, 16, 26, 27), (27, 26, 23, 21), (25, 27, 21, 31, 33, 30, 22), (25, 22, 1, 24), (29, 32, 33, 31)])
me_cube_012.polygons.foreach_set('use_smooth', [True] * 27)
me_cube_012.polygons.foreach_set('material_index', [0, 0, 0, 0, 0, 0, 1, 1, 1, 1, 1, 1, 1, 1, 1, 1, 1, 1, 1, 1, 1, 1, 1, 1, 1, 1, 1])
_k = set([(0, 6), (0, 9), (0, 11), (1, 22), (1, 24), (1, 28), (2, 16), (2, 17), (2, 24), (3, 13), (3, 15), (3, 20), (4, 14), (4, 20), (4, 27), (5, 6), (5, 7), (5, 9), (6, 8), (7, 8), (7, 10), (8, 11), (9, 10), (10, 11), (12, 13), (12, 15), (12, 17), (13, 18), (14, 18), (14, 25), (15, 19), (16, 19), (16, 26), (17, 19), (18, 20), (21, 23), (21, 27), (21, 31), (22, 25), (22, 30), (23, 26), (23, 29), (28, 30), (28, 32), (29, 31), (29, 32), (30, 33), (31, 33), (32, 33)])
me_cube_012.attributes.new('sharp_edge', 'BOOLEAN', 'EDGE').data.foreach_set('value', [ (min(e.vertices), max(e.vertices)) in _k for e in me_cube_012.edges])
_uv = me_cube_012.uv_layers.new(name='UVMap')
_uv.uv.foreach_set('vector', [0.375, 0.5, 0.625, 0.5, 0.625, 0.75, 0.375, 0.75, 0.375, 0.75, 0.625, 0.75, 0.625, 1.0, 0.375, 1.0, 0.375, 0.0, 0.625, 0.0, 0.625, 0.25, 0.375, 0.25, 0.375, 0.25, 0.625, 0.25, 0.625, 0.5, 0.375, 0.5, 0.125, 0.5, 0.375, 0.5, 0.375, 0.75, 0.125, 0.75, 0.625, 1.0, 0.625, 0.75, 0.625, 0.5, 0.625, 0.25, 0.0, 0.0, 0.0, 0.0, 0.0, 0.0, 0.0, 0.0, 0.0, 0.0, 0.0, 0.0, 0.0, 0.0, 0.0, 0.0, 0.0, 0.0, 0.0, 0.0, 0.0, 0.0, 0.0, 0.0, 0.0, 0.0, 0.0, 0.0, 0.0, 0.0, 0.0, 0.0, 0.0, 0.0, 0.0, 0.0, 0.0, 0.0, 0.0, 0.0, 0.0, 0.0, 0.0, 0.0, 0.0, 0.0, 0.0, 0.0, 0.0, 0.0, 0.0, 0.0, 0.0, 0.0, 0.0, 0.0, 0.0, 0.0, 0.0, 0.0, 0.0, 0.0, 0.0, 0.0, 0.0, 0.0, 0.0, 0.0, 0.0, 0.0, 0.0, 0.0, 0.0, 0.0, 0.0, 0.0, 0.0, 0.0, 0.0, 0.0, 0.0, 0.0, 0.0, 0.0, 0.0, 0.0, 0.0, 0.0, 0.0, 0.0, 0.0, 0.0, 0.0, 0.0, 0.0, 0.0, 0.0, 0.0, 0.0, 0.0, 0.0, 0.0, 0.0, 0.0, 0.0, 0.0, 0.0, 0.0, 0.0, 0.0, 0.0, 0.0, 0.0, 0.0, 0.0, 0.0, 0.0, 0.0, 0.0, 0.0, 0.0, 0.0, 0.0, 0.0, 0.0, 0.0, 0.0, 0.0, 0.0, 0.0, 0.0, 0.0, 0.0, 0.0, 0.0, 0.0, 0.0, 0.0, 0.0, 0.0, 0.0, 0.0, 0.0, 0.0, 0.0, 0.0, 0.0, 0.0, 0.0, 0.0, 0.0, 0.0, 0.0, 0.0, 0.0, 0.0, 0.0, 0.0, 0.0, 0.0, 0.0, 0.0, 0.0, 0.0, 0.0, 0.0, 0.0, 0.0, 0.0, 0.0, 0.0, 0.0, 0.0, 0.0, 0.0, 0.0, 0.0, 0.0, 0.0, 0.0])
me_cube_012.materials.append(mat_wood)
me_cube_012.materials.append(mat_steel)
me_cube_012.use_remesh_fix_poles = True
me_cube_012.use_remesh_preserve_attributes = False
me_cube_012.update()
me_cube_002 = bpy.data.meshes.new('Cube.002')
me_cube_002.from_pydata([(0.08839, 0.0, -0.025), (0.0, -0.04419, 0.025), (-0.08839, 0.0, 0.025), (0.0, 0.0, 0.175), (-0.08839, 0.0, -0.025), (0.0, -0.04419, -0.025), (0.08839, 0.0, 0.025), (0.0, 0.04419, -0.025), (0.0, 0.0, -0.175), (0.0, 0.04419, 0.025), (0.08839, 0.0, -0.025), (0.0, -0.04419, 0.025), (-0.08839, 0.0, 0.025), (0.0, 0.0, 0.175), (-0.08839, 0.0, -0.025), (0.0, -0.04419, -0.025), (0.08839, 0.0, 0.025), (0.0, 0.04419, -0.025), (0.0, 0.0, -0.175), (0.0, 0.04419, 0.025)], [], [(2, 1, 3), (7, 4, 2, 9), (0, 7, 9, 6), (1, 6, 3), (5, 8, 0), (0, 8, 7), (7, 8, 4), (4, 8, 5), (4, 5, 1, 2), (5, 0, 6, 1), (9, 2, 3), (6, 9, 3), (12, 13, 11), (17, 19, 12, 14), (10, 16, 19, 17), (11, 13, 16), (15, 10, 18), (10, 17, 18), (17, 14, 18), (14, 15, 18), (14, 12, 11, 15), (15, 11, 16, 10), (19, 13, 12), (16, 13, 19)])
_uv = me_cube_002.uv_layers.new(name='UVMap')
_uv.uv.foreach_set('vector', [0.875, 0.5, 0.875, 0.75, 0.875, 0.5, 0.625, 0.5, 0.875, 0.5, 0.875, 0.5, 0.625, 0.5, 0.625, 0.75, 0.625, 0.5, 0.625, 0.5, 0.625, 0.75, 0.875, 0.75, 0.625, 0.75, 0.875, 0.75, 0.875, 0.75, 0.875, 0.75, 0.625, 0.75, 0.625, 0.75, 0.625, 0.75, 0.625, 0.5, 0.625, 0.5, 0.625, 0.5, 0.875, 0.5, 0.875, 0.5, 0.875, 0.5, 0.875, 0.75, 0.875, 0.5, 0.875, 0.75, 0.875, 0.75, 0.875, 0.5, 0.875, 0.75, 0.625, 0.75, 0.625, 0.75, 0.875, 0.75, 0.625, 0.5, 0.875, 0.5, 0.625, 0.5, 0.625, 0.75, 0.625, 0.5, 0.625, 0.75, 0.875, 0.5, 0.875, 0.5, 0.875, 0.75, 0.625, 0.5, 0.625, 0.5, 0.875, 0.5, 0.875, 0.5, 0.625, 0.75, 0.625, 0.75, 0.625, 0.5, 0.625, 0.5, 0.875, 0.75, 0.875, 0.75, 0.625, 0.75, 0.875, 0.75, 0.625, 0.75, 0.875, 0.75, 0.625, 0.75, 0.625, 0.5, 0.625, 0.75, 0.625, 0.5, 0.875, 0.5, 0.625, 0.5, 0.875, 0.5, 0.875, 0.75, 0.875, 0.5, 0.875, 0.5, 0.875, 0.5, 0.875, 0.75, 0.875, 0.75, 0.875, 0.75, 0.875, 0.75, 0.625, 0.75, 0.625, 0.75, 0.625, 0.5, 0.625, 0.5, 0.875, 0.5, 0.625, 0.75, 0.625, 0.75, 0.625, 0.5])
me_cube_002.materials.append(mat_emerald)
me_cube_002.use_remesh_fix_poles = True
me_cube_002.use_remesh_preserve_attributes = False
me_cube_002.update()
me_circle = bpy.data.meshes.new('Circle')
me_circle.from_pydata([(0.0, 0.15, -0.0375), (-0.1434, 0.08276, -0.0375), (-0.1655, -7.755e-09, -0.0375), (-0.1434, -0.08276, -0.0375), (-0.08276, -0.1434, -0.0375), (0.075, -0.1299, -0.0375), (-0.08276, 0.1434, 0.0375), (-7.187e-10, 0.1655, 0.0375), (-0.1434, 0.08276, 0.0375), (-0.1655, -7.755e-09, 0.0375), (-0.1434, -0.08276, 0.0375), (-0.08276, -0.1434, 0.0375), (1.407e-08, -0.1655, 0.0375), (0.08276, -0.1434, 0.0375), (0.1434, -0.08276, 0.0375), (0.1655, 1.789e-09, 0.0375), (0.1434, 0.08276, 0.0375), (0.08276, 0.1434, 0.0375), (-0.035, 0.035, 0.0375), (0.035, 0.035, 0.0375), (0.035, -0.035, 0.0375), (-0.035, -0.035, 0.0375), (-0.08276, 0.1434, -0.0375), (1.407e-08, -0.1655, -0.0375), (0.1434, -0.08276, -0.0375), (0.1655, 1.789e-09, -0.0375), (0.1434, 0.08276, -0.0375), (0.08276, 0.1434, -0.0375), (-0.035, 0.035, -0.0375), (0.035, 0.035, -0.0375), (0.035, -0.035, -0.0375), (-0.035, -0.035, -0.0375), (-0.15, -6.557e-09, -0.0375), (-0.1299, 0.075, -0.0375), (-0.1299, -0.075, -0.0375), (-0.075, -0.1299, -0.0375), (-0.075, 0.1299, 0.0375), (0.0, 0.15, 0.0375), (-0.1299, 0.075, 0.0375), (-0.15, -6.557e-09, 0.0375), (-0.1299, -0.075, 0.0375), (-0.075, -0.1299, 0.0375), (1.311e-08, -0.15, 0.0375), (0.075, -0.1299, 0.0375), (0.1299, -0.075, 0.0375), (0.15, 1.789e-09, 0.0375), (0.1299, 0.075, 0.0375), (0.075, 0.1299, 0.0375), (0.15, 1.789e-09, -0.0375), (0.1299, -0.075, -0.0375), (0.1299, 0.075, -0.0375), (0.075, 0.1299, -0.0375), (-0.075, 0.1299, -0.0375), (-7.187e-10, 0.1655, -0.0375), (1.311e-08, -0.15, -0.0375), (0.08276, -0.1434, -0.0375), (-0.05, 0.05, 0.0375), (0.05, 0.05, 0.0375), (0.05, -0.05, 0.0375), (-0.05, -0.05, 0.0375), (-0.05, 0.05, -0.0375), (0.05, 0.05, -0.0375), (0.05, -0.05, -0.0375), (-0.05, -0.05, -0.0375)], [], [(23, 55, 13, 12), (2, 3, 10, 9), (26, 27, 17, 16), (53, 22, 6, 7), (55, 24, 14, 13), (3, 4, 11, 10), (27, 53, 7, 17), (22, 1, 8, 6), (24, 25, 15, 14), (4, 23, 12, 11), (1, 2, 9, 8), (25, 26, 16, 15), (30, 31, 21, 20), (29, 30, 20, 19), (31, 28, 18, 21), (28, 29, 19, 18), (2, 1, 33, 32), (3, 2, 32, 34), (4, 3, 34, 35), (7, 6, 36, 37), (6, 8, 38, 36), (8, 9, 39, 38), (9, 10, 40, 39), (10, 11, 41, 40), (11, 12, 42, 41), (12, 13, 43, 42), (13, 14, 44, 43), (14, 15, 45, 44), (15, 16, 46, 45), (16, 17, 47, 46), (17, 7, 37, 47), (25, 24, 49, 48), (26, 25, 48, 50), (27, 26, 50, 51), (22, 53, 0, 52), (1, 22, 52, 33), (23, 4, 35, 54), (55, 23, 54, 5), (24, 55, 5, 49), (53, 27, 51, 0), (18, 19, 57, 56), (19, 20, 58, 57), (20, 21, 59, 58), (21, 18, 56, 59), (29, 28, 60, 61), (30, 29, 61, 62), (31, 30, 62, 63), (28, 31, 63, 60), (33, 60, 63, 34, 32), (38, 39, 40, 59, 56), (36, 38, 56), (59, 40, 41), (47, 57, 46), (37, 36, 56, 57, 47), (46, 57, 58, 44, 45), (44, 58, 43), (58, 59, 41, 42, 43), (52, 60, 33), (63, 35, 34), (51, 50, 61), (0, 51, 61, 60, 52), (50, 48, 49, 62, 61), (49, 5, 62), (62, 5, 54, 35, 63)])
me_circle.polygons.foreach_set('material_index', [1, 1, 1, 1, 1, 1, 1, 1, 1, 1, 1, 1, 1, 1, 1, 1, 1, 1, 1, 1, 1, 1, 1, 1, 1, 1, 1, 1, 1, 1, 1, 1, 1, 1, 1, 1, 1, 1, 1, 1, 1, 1, 1, 1, 1, 1, 1, 1, 0, 0, 0, 0, 0, 0, 0, 0, 0, 0, 0, 0, 0, 0, 0, 0])
_uv = me_circle.uv_layers.new(name='UVMap')
_uv.uv.foreach_set('vector', [0.0, 0.0, 0.0, 0.0, 0.0, 0.0, 0.0, 0.0, 0.0, 0.0, 0.0, 0.0, 0.0, 0.0, 0.0, 0.0, 0.0, 0.0, 0.0, 0.0, 0.0, 0.0, 0.0, 0.0, 0.0, 0.0, 0.0, 0.0, 0.0, 0.0, 0.0, 0.0, 0.0, 0.0, 0.0, 0.0, 0.0, 0.0, 0.0, 0.0, 0.0, 0.0, 0.0, 0.0, 0.0, 0.0, 0.0, 0.0, 0.0, 0.0, 0.0, 0.0, 0.0, 0.0, 0.0, 0.0, 0.0, 0.0, 0.0, 0.0, 0.0, 0.0, 0.0, 0.0, 0.0, 0.0, 0.0, 0.0, 0.0, 0.0, 0.0, 0.0, 0.0, 0.0, 0.0, 0.0, 0.0, 0.0, 0.0, 0.0, 0.0, 0.0, 0.0, 0.0, 0.0, 0.0, 0.0, 0.0, 0.0, 0.0, 0.0, 0.0, 0.0, 0.0, 0.0, 0.0, 0.0, 0.0, 0.0, 0.0, 0.0, 0.0, 0.0, 0.0, 0.0, 0.0, 0.0, 0.0, 0.0, 0.0, 0.0, 0.0, 0.0, 0.0, 0.0, 0.0, 0.0, 0.0, 0.0, 0.0, 0.0, 0.0, 0.0, 0.0, 0.0, 0.0, 0.0, 0.0, 0.0, 0.0, 0.0, 0.0, 0.0, 0.0, 0.0, 0.0, 0.0, 0.0, 0.0, 0.0, 0.0, 0.0, 0.0, 0.0, 0.0, 0.0, 0.0, 0.0, 0.0, 0.0, 0.0, 0.0, 0.0, 0.0, 0.0, 0.0, 0.0, 0.0, 0.0, 0.0, 0.0, 0.0, 0.0, 0.0, 0.0, 0.0, 0.0, 0.0, 0.0, 0.0, 0.0, 0.0, 0.0, 0.0, 0.0, 0.0, 0.0, 0.0, 0.0, 0.0, 0.0, 0.0, 0.0, 0.0, 0.0, 0.0, 0.0, 0.0, 0.0, 0.0, 0.0, 0.0, 0.0, 0.0, 0.0, 0.0, 0.0, 0.0, 0.0, 0.0, 0.0, 0.0, 0.0, 0.0, 0.0, 0.0, 0.0, 0.0, 0.0, 0.0, 0.0, 0.0, 0.0, 0.0, 0.0, 0.0, 0.0, 0.0, 0.0, 0.0, 0.0, 0.0, 0.0, 0.0, 0.0, 0.0, 0.0, 0.0, 0.0, 0.0, 0.0, 0.0, 0.0, 0.0, 0.0, 0.0, 0.0, 0.0, 0.0, 0.0, 0.0, 0.0, 0.0, 0.0, 0.0, 0.0, 0.0, 0.0, 0.0, 0.0, 0.0, 0.0, 0.0, 0.0, 0.0, 0.0, 0.0, 0.0, 0.0, 0.0, 0.0, 0.0, 0.0, 0.0, 0.0, 0.0, 0.0, 0.0, 0.0, 0.0, 0.0, 0.0, 0.0, 0.0, 0.0, 0.0, 0.0, 0.0, 0.0, 0.0, 0.0, 0.0, 0.0, 0.0, 0.0, 0.0, 0.0, 0.0, 0.0, 0.0, 0.0, 0.0, 0.0, 0.0, 0.0, 0.0, 0.0, 0.0, 0.0, 0.0, 0.0, 0.0, 0.0, 0.0, 0.0, 0.0, 0.0, 0.0, 0.0, 0.0, 0.0, 0.0, 0.0, 0.0, 0.0, 0.0, 0.0, 0.0, 0.0, 0.0, 0.0, 0.0, 0.0, 0.0, 0.0, 0.0, 0.0, 0.0, 0.0, 0.0, 0.0, 0.0, 0.0, 0.0, 0.0, 0.0, 0.0, 0.0, 0.0, 0.0, 0.0, 0.0, 0.0, 0.0, 0.0, 0.0, 0.0, 0.0, 0.0, 0.0, 0.0, 0.0, 0.0, 0.0, 0.0, 0.0, 0.0, 0.0, 0.0, 0.0, 0.0, 0.0, 0.0, 0.0, 0.0, 0.0, 0.0, 0.0, 0.0, 0.0, 0.0, 0.0, 0.0, 0.0, 0.0, 0.0, 0.0, 0.0, 0.0, 0.0, 0.0, 0.0, 0.0, 0.0, 0.0, 0.0, 0.0, 0.0, 0.0, 0.0, 0.0, 0.0, 0.0, 0.0, 0.0, 0.0, 0.0, 0.0, 0.0, 0.0, 0.0, 0.0, 0.0, 0.0, 0.0, 0.0, 0.0, 0.0, 0.0, 0.0, 0.0, 0.0, 0.0, 0.0, 0.0, 0.0, 0.0, 0.0, 0.0, 0.0, 0.0, 0.0, 0.0, 0.0, 0.0, 0.0, 0.0, 0.0, 0.0, 0.0, 0.0, 0.0, 0.0, 0.0, 0.0, 0.0, 0.0, 0.0, 0.0, 0.0, 0.0, 0.0, 0.0, 0.0, 0.0, 0.0, 0.0, 0.0, 0.0, 0.0, 0.0, 0.0, 0.0, 0.0, 0.0, 0.0, 0.0, 0.0, 0.0, 0.0, 0.0, 0.0, 0.0, 0.0, 0.0, 0.0, 0.0, 0.0, 0.0, 0.0, 0.0, 0.0, 0.0, 0.0, 0.0, 0.0, 0.0, 0.0, 0.0, 0.0, 0.0, 0.0, 0.0, 0.0, 0.0, 0.0, 0.0, 0.0, 0.0, 0.0, 0.0, 0.0, 0.0, 0.0, 0.0, 0.0, 0.0, 0.0, 0.0, 0.0, 0.0, 0.0, 0.0, 0.0, 0.0, 0.0, 0.0, 0.0, 0.0, 0.0, 0.0, 0.0])
me_circle.materials.append(mat_gold)
me_circle.materials.append(mat_gold_weathered)
me_circle.use_remesh_fix_poles = True
me_circle.use_remesh_preserve_attributes = False
me_circle.update()

# ---- objects
ob_1mcube_002 = bpy.data.objects.new('1mcube.002', me_cube_008)
ob_sun = bpy.data.objects.new('Sun', light_sun)
ob_camera = bpy.data.objects.new('camera', me_cube_013)
ob_pickup_box = bpy.data.objects.new('pickup_box', me_cube)
ob_sword = bpy.data.objects.new('sword', me_cube_001)
ob_spear_002 = bpy.data.objects.new('spear.002', me_cube_009)
ob_axe = bpy.data.objects.new('axe', me_cube_011)
ob_goblin_mace = bpy.data.objects.new('goblin_mace', me_cube_012)
ob_gem = bpy.data.objects.new('gem', me_cube_002)
ob_gold_coin = bpy.data.objects.new('gold_coin', me_circle)

# ---- transforms, parenting, visibility, modifiers, constraints
ob_1mcube_002.location = (0.0, 0.0, 0.0)
ob_1mcube_002.hide_render = True
ob_sun.location = (37.83, 90.02, 1.432)
ob_sun.rotation_euler = (1.047, 0.0, -0.5236)
ob_camera.location = (0.0, 0.0, 0.0)
ob_camera.hide_render = True
ob_pickup_box.location = (2.0, 0.0, 0.0)
ob_sword.location = (0.0, 0.0, 0.0)
ob_spear_002.location = (0.0, 0.0, 0.0)
ob_axe.location = (0.0, 0.0, -0.02063)
_m = ob_axe.modifiers.new('Auto Smooth', 'NODES')
_m.node_group = ng_auto_smooth
_gi = [s.identifier for s in ng_auto_smooth.interface.items_tree if s.item_type == 'SOCKET' and s.in_out == 'INPUT']
_m[_gi[1]] = 3.091  # Angle
ob_goblin_mace.location = (0.0, 0.0, 0.0)
_m = ob_goblin_mace.modifiers.new('Auto Smooth', 'NODES')
_m.node_group = ng_auto_smooth
_gi = [s.identifier for s in ng_auto_smooth.interface.items_tree if s.item_type == 'SOCKET' and s.in_out == 'INPUT']
_m[_gi[1]] = 3.091  # Angle
ob_gem.location = (0.0, 0.0, 0.0)
ob_gem.scale = (1.0, 2.0, 1.0)
ob_gold_coin.location = (0.0, 0.0, 0.0)

# ---- collection membership
scene.collection.objects.link(ob_1mcube_002)
scene.collection.objects.link(ob_sun)
scene.collection.objects.link(ob_camera)
scene.collection.objects.link(ob_pickup_box)
col_1_sword.objects.link(ob_sword)
col_2_spear.objects.link(ob_spear_002)
col_3_axe.objects.link(ob_axe)
col_4_goblin_mace.objects.link(ob_goblin_mace)
col_5_gem.objects.link(ob_gem)
col_6_gold_coin.objects.link(ob_gold_coin)
def _layer_coll(name, lc=None):
    lc = lc or bpy.context.view_layer.layer_collection
    for c in lc.children:
        if c.name == name: return c
        r = _layer_coll(name, c)
        if r: return r
_layer_coll('2.spear').exclude = True
_layer_coll('3.axe').exclude = True
_layer_coll('4.goblin_mace').exclude = True
_layer_coll('5.gem').exclude = True
_layer_coll('6.gold_coin').exclude = True

# ---- scene / render settings (as saved in the file)
scene.frame_start = 1; scene.frame_end = 250; scene.frame_set(1)
scene.render.engine = 'BLENDER_EEVEE_NEXT'
scene.cycles.sampling_pattern = 'TABULATED_SOBOL'
scene.cycles.use_light_tree = False
scene.view_settings.view_transform = 'Filmic'
bpy.context.view_layer.update()

# ---- added for rendering (the .blend has no active camera): camera
cam_auto = bpy.data.cameras.new('AutoCamera')
cam_auto.lens = 50.0
cam_auto.sensor_width = 36.0
cam_auto.clip_end = 1000.0
ob_auto_camera = bpy.data.objects.new('AutoCamera', cam_auto)
scene.collection.objects.link(ob_auto_camera)
ob_auto_camera.location = (4.05578, -3.67662, 2.5941)
ob_auto_camera.rotation_euler = (1.09748, -7.21219e-08, 0.694738)
scene.camera = ob_auto_camera
bpy.context.view_layer.update()
